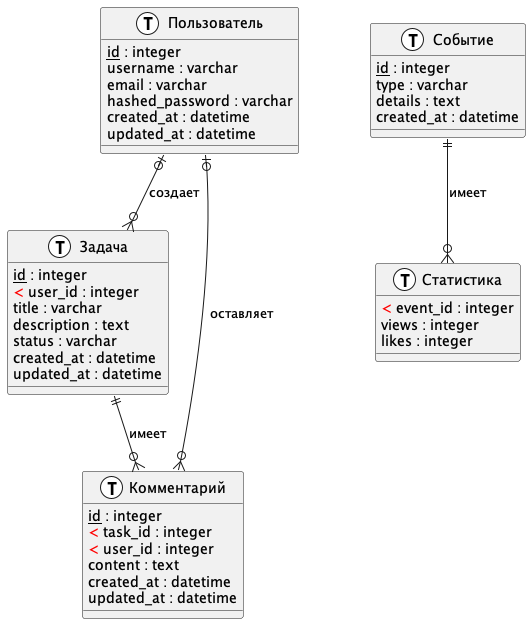

The diagram above was rendered by PlantUML. Its source (embedded in the PNG):
@startuml
!define Table(name,desc) entity name as "desc" << (T, white) >>
!define primary_key(x) <u>x</u>
!define foreign_key(x) <color:red><</color> x

Table(user, "Пользователь") {
    primary_key(id) : integer
    username : varchar
    email : varchar
    hashed_password : varchar
    created_at : datetime
    updated_at : datetime
}

Table(task, "Задача") {
    primary_key(id) : integer
    foreign_key(user_id) : integer
    title : varchar
    description : text
    status : varchar
    created_at : datetime
    updated_at : datetime
}

Table(comment, "Комментарий") {
    primary_key(id) : integer
    foreign_key(task_id) : integer
    foreign_key(user_id) : integer
    content : text
    created_at : datetime
    updated_at : datetime
}

Table(event, "Событие") {
    primary_key(id) : integer
    type : varchar
    details : text
    created_at : datetime
}

Table(stats, "Статистика") {
    foreign_key(event_id) : integer
    views : integer
    likes : integer
}

' Relations
user |o--o{ task : "создает"
task ||--o{ comment : "имеет"
user |o--o{ comment : "оставляет"
event ||--o{ stats : "имеет"

@enduml